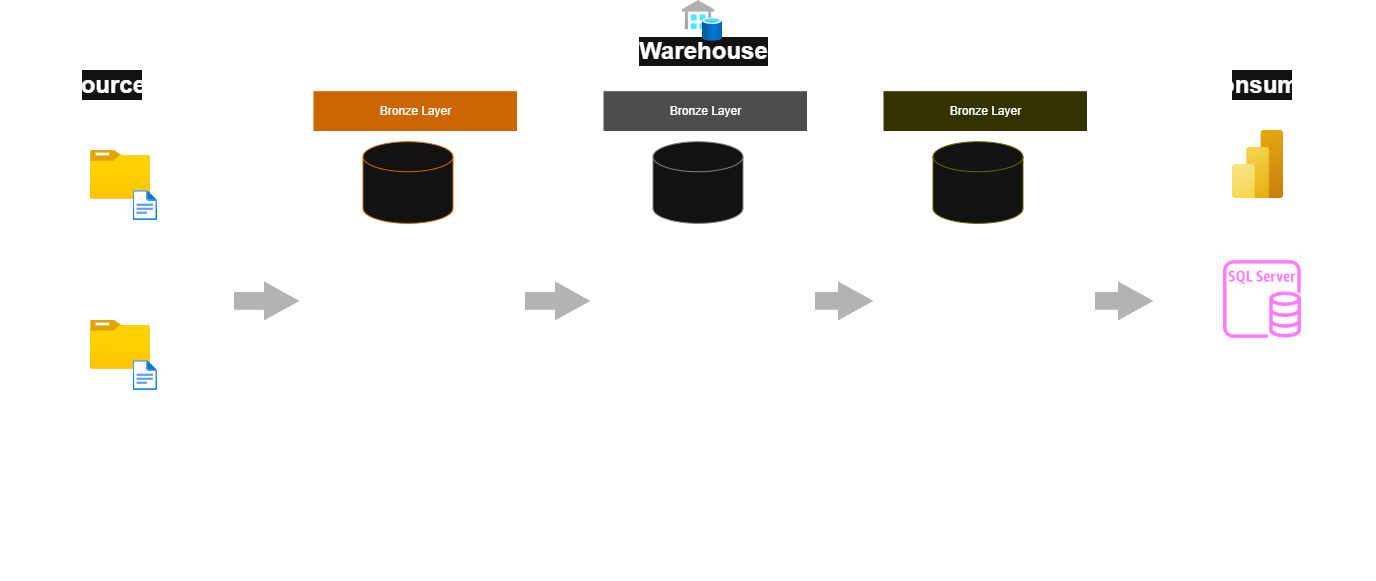

The diagram above was exported from draw.io. Its source (the exported page's mxGraphModel, read from the mxfile embedded in the PNG):
<mxGraphModel dx="2248" dy="825" grid="1" gridSize="10" guides="1" tooltips="1" connect="1" arrows="1" fold="1" page="1" pageScale="1" pageWidth="850" pageHeight="1100" math="0" shadow="0">
  <root>
    <mxCell id="0" />
    <mxCell id="1" parent="0" />
    <mxCell id="Z8Zx0r7UcitIlWYbQxom-84" connectable="0" parent="1" style="group" value="" vertex="1">
      <mxGeometry height="580" width="1374" x="-790" y="60" as="geometry" />
    </mxCell>
    <mxCell id="Z8Zx0r7UcitIlWYbQxom-34" connectable="0" parent="Z8Zx0r7UcitIlWYbQxom-84" style="group;strokeColor=light-dark(transparent,#994C00);" value="" vertex="1">
      <mxGeometry height="500" width="224" x="300" y="80" as="geometry" />
    </mxCell>
    <mxCell id="Z8Zx0r7UcitIlWYbQxom-22" parent="Z8Zx0r7UcitIlWYbQxom-34" style="rounded=0;whiteSpace=wrap;html=1;fillColor=none;" value="" vertex="1">
      <mxGeometry height="500" width="224" as="geometry" />
    </mxCell>
    <mxCell id="Z8Zx0r7UcitIlWYbQxom-25" parent="Z8Zx0r7UcitIlWYbQxom-34" style="rounded=0;whiteSpace=wrap;html=1;fillColor=light-dark(#FFFFFF,#CC6600);" value="Bronze Layer" vertex="1">
      <mxGeometry height="40.816326530612244" width="204.5" x="12.5" y="10.204081632653061" as="geometry" />
    </mxCell>
    <mxCell id="Z8Zx0r7UcitIlWYbQxom-26" parent="Z8Zx0r7UcitIlWYbQxom-34" style="shape=cylinder3;whiteSpace=wrap;html=1;boundedLbl=1;backgroundOutline=1;size=15;strokeColor=light-dark(#000000,#CC6600);" value="" vertex="1">
      <mxGeometry height="81.63265306122449" width="90" x="62.5" y="61.224489795918366" as="geometry" />
    </mxCell>
    <mxCell id="Z8Zx0r7UcitIlWYbQxom-30" parent="Z8Zx0r7UcitIlWYbQxom-34" style="text;html=1;whiteSpace=wrap;strokeColor=none;fillColor=none;align=center;verticalAlign=middle;rounded=0;" value="&lt;font style=&quot;font-size: 18px;&quot;&gt;Raw Data&lt;/font&gt;" vertex="1">
      <mxGeometry height="30.612244897959183" width="120" x="52.5" y="173.46938775510205" as="geometry" />
    </mxCell>
    <mxCell id="Z8Zx0r7UcitIlWYbQxom-32" edge="1" parent="Z8Zx0r7UcitIlWYbQxom-34" style="endArrow=none;dashed=1;html=1;rounded=0;" value="">
      <mxGeometry height="50" relative="1" width="50" as="geometry">
        <mxPoint x="199.75" y="224.48979591836735" as="sourcePoint" />
        <mxPoint x="29.75" y="224.48979591836735" as="targetPoint" />
      </mxGeometry>
    </mxCell>
    <mxCell id="Z8Zx0r7UcitIlWYbQxom-33" parent="Z8Zx0r7UcitIlWYbQxom-34" style="text;html=1;whiteSpace=wrap;strokeColor=none;fillColor=none;align=center;verticalAlign=middle;rounded=0;" value="&lt;font style=&quot;font-size: 14px;&quot;&gt;&lt;b style=&quot;&quot;&gt;Object Type: Tables&lt;/b&gt;&lt;/font&gt;&lt;div&gt;&lt;font size=&quot;3&quot;&gt;&lt;b&gt;&lt;br&gt;&lt;/b&gt;&lt;/font&gt;&lt;/div&gt;&lt;div style=&quot;text-align: left;&quot;&gt;&lt;font size=&quot;3&quot;&gt;&lt;b&gt;Load:-&lt;/b&gt;&lt;/font&gt;&lt;/div&gt;&lt;div style=&quot;text-align: left;&quot;&gt;&lt;font size=&quot;3&quot;&gt;Batch Processing&lt;/font&gt;&lt;/div&gt;&lt;div style=&quot;text-align: left;&quot;&gt;&lt;font size=&quot;3&quot;&gt;Full Load&lt;/font&gt;&lt;/div&gt;&lt;div style=&quot;text-align: left;&quot;&gt;&lt;font size=&quot;3&quot;&gt;Truncate &amp;amp; Insert&lt;br&gt;&lt;br&gt;No Transformation&lt;br&gt;&lt;br&gt;&lt;/font&gt;&lt;/div&gt;&lt;div style=&quot;text-align: left;&quot;&gt;&lt;font size=&quot;3&quot;&gt;No Modelling&lt;/font&gt;&lt;/div&gt;" vertex="1">
      <mxGeometry height="214.28571428571428" width="204.5" x="12.5" y="244.89795918367346" as="geometry" />
    </mxCell>
    <mxCell id="Z8Zx0r7UcitIlWYbQxom-35" connectable="0" parent="Z8Zx0r7UcitIlWYbQxom-84" style="group" value="" vertex="1">
      <mxGeometry height="500" width="224" x="590" y="80" as="geometry" />
    </mxCell>
    <mxCell id="Z8Zx0r7UcitIlWYbQxom-36" parent="Z8Zx0r7UcitIlWYbQxom-35" style="rounded=0;whiteSpace=wrap;html=1;fillColor=none;" value="" vertex="1">
      <mxGeometry height="500" width="224" as="geometry" />
    </mxCell>
    <mxCell id="Z8Zx0r7UcitIlWYbQxom-37" parent="Z8Zx0r7UcitIlWYbQxom-35" style="rounded=0;whiteSpace=wrap;html=1;fillColor=light-dark(#FFFFFF,#4D4D4D);" value="Bronze Layer" vertex="1">
      <mxGeometry height="40.816326530612244" width="204.5" x="12.5" y="10.204081632653061" as="geometry" />
    </mxCell>
    <mxCell id="Z8Zx0r7UcitIlWYbQxom-38" parent="Z8Zx0r7UcitIlWYbQxom-35" style="shape=cylinder3;whiteSpace=wrap;html=1;boundedLbl=1;backgroundOutline=1;size=15;strokeColor=light-dark(#000000,#808080);" value="" vertex="1">
      <mxGeometry height="81.63265306122449" width="90" x="62.5" y="61.224489795918366" as="geometry" />
    </mxCell>
    <mxCell id="Z8Zx0r7UcitIlWYbQxom-39" parent="Z8Zx0r7UcitIlWYbQxom-35" style="text;html=1;whiteSpace=wrap;strokeColor=none;fillColor=none;align=center;verticalAlign=middle;rounded=0;" value="&lt;font style=&quot;font-size: 18px;&quot;&gt;Raw Data&lt;/font&gt;" vertex="1">
      <mxGeometry height="30.612244897959183" width="120" x="52.5" y="173.46938775510205" as="geometry" />
    </mxCell>
    <mxCell id="Z8Zx0r7UcitIlWYbQxom-40" edge="1" parent="Z8Zx0r7UcitIlWYbQxom-35" style="endArrow=none;dashed=1;html=1;rounded=0;" value="">
      <mxGeometry height="50" relative="1" width="50" as="geometry">
        <mxPoint x="199.75" y="224.48979591836735" as="sourcePoint" />
        <mxPoint x="29.75" y="224.48979591836735" as="targetPoint" />
      </mxGeometry>
    </mxCell>
    <mxCell id="Z8Zx0r7UcitIlWYbQxom-41" parent="Z8Zx0r7UcitIlWYbQxom-35" style="text;html=1;whiteSpace=wrap;strokeColor=none;fillColor=none;align=center;verticalAlign=middle;rounded=0;" value="&lt;font style=&quot;font-size: 14px;&quot;&gt;&lt;b style=&quot;&quot;&gt;Object Type: Tables&lt;/b&gt;&lt;/font&gt;&lt;div&gt;&lt;font size=&quot;3&quot;&gt;&lt;b&gt;&lt;br&gt;&lt;/b&gt;&lt;/font&gt;&lt;/div&gt;&lt;div style=&quot;text-align: left;&quot;&gt;&lt;font size=&quot;3&quot;&gt;&lt;b&gt;Load:-&lt;/b&gt;&lt;/font&gt;&lt;/div&gt;&lt;div style=&quot;text-align: left;&quot;&gt;&lt;font size=&quot;3&quot;&gt;Batch Processing&lt;/font&gt;&lt;/div&gt;&lt;div style=&quot;text-align: left;&quot;&gt;&lt;font size=&quot;3&quot;&gt;Full Load&lt;/font&gt;&lt;/div&gt;&lt;div style=&quot;text-align: left;&quot;&gt;&lt;font size=&quot;3&quot;&gt;Truncate &amp;amp; Insert&lt;br&gt;&lt;br&gt;&lt;b&gt;Transformation&lt;/b&gt;&lt;br&gt;Data Cleansing&lt;br&gt;Data Enrichment&lt;/font&gt;&lt;/div&gt;&lt;div style=&quot;text-align: left;&quot;&gt;&lt;font size=&quot;3&quot;&gt;Data Standization&lt;br&gt;Derived Colun&lt;br&gt;&lt;br&gt;&lt;/font&gt;&lt;/div&gt;&lt;div style=&quot;text-align: left;&quot;&gt;&lt;font size=&quot;3&quot;&gt;No Modelling&lt;/font&gt;&lt;/div&gt;" vertex="1">
      <mxGeometry height="214.28571428571428" width="204.5" x="12.5" y="259.99795918367346" as="geometry" />
    </mxCell>
    <mxCell id="Z8Zx0r7UcitIlWYbQxom-42" connectable="0" parent="Z8Zx0r7UcitIlWYbQxom-84" style="group" value="" vertex="1">
      <mxGeometry height="500" width="224" x="870" y="80" as="geometry" />
    </mxCell>
    <mxCell id="Z8Zx0r7UcitIlWYbQxom-43" parent="Z8Zx0r7UcitIlWYbQxom-42" style="rounded=0;whiteSpace=wrap;html=1;fillColor=none;" value="" vertex="1">
      <mxGeometry height="500" width="224" as="geometry" />
    </mxCell>
    <mxCell id="Z8Zx0r7UcitIlWYbQxom-44" parent="Z8Zx0r7UcitIlWYbQxom-42" style="rounded=0;whiteSpace=wrap;html=1;fillColor=light-dark(#FFFFFF,#333300);" value="Bronze Layer" vertex="1">
      <mxGeometry height="40.816326530612244" width="204.5" x="12.5" y="10.204081632653061" as="geometry" />
    </mxCell>
    <mxCell id="Z8Zx0r7UcitIlWYbQxom-45" parent="Z8Zx0r7UcitIlWYbQxom-42" style="shape=cylinder3;whiteSpace=wrap;html=1;boundedLbl=1;backgroundOutline=1;size=15;strokeColor=light-dark(#000000,#666600);" value="" vertex="1">
      <mxGeometry height="81.63265306122449" width="90" x="62.5" y="61.224489795918366" as="geometry" />
    </mxCell>
    <mxCell id="Z8Zx0r7UcitIlWYbQxom-46" parent="Z8Zx0r7UcitIlWYbQxom-42" style="text;html=1;whiteSpace=wrap;strokeColor=none;fillColor=none;align=center;verticalAlign=middle;rounded=0;" value="&lt;font style=&quot;font-size: 18px;&quot;&gt;Raw Data&lt;/font&gt;" vertex="1">
      <mxGeometry height="30.612244897959183" width="120" x="52.5" y="173.46938775510205" as="geometry" />
    </mxCell>
    <mxCell id="Z8Zx0r7UcitIlWYbQxom-47" edge="1" parent="Z8Zx0r7UcitIlWYbQxom-42" style="endArrow=none;dashed=1;html=1;rounded=0;" value="">
      <mxGeometry height="50" relative="1" width="50" as="geometry">
        <mxPoint x="199.75" y="224.48979591836735" as="sourcePoint" />
        <mxPoint x="29.75" y="224.48979591836735" as="targetPoint" />
      </mxGeometry>
    </mxCell>
    <mxCell id="Z8Zx0r7UcitIlWYbQxom-48" parent="Z8Zx0r7UcitIlWYbQxom-42" style="text;html=1;whiteSpace=wrap;strokeColor=none;fillColor=none;align=center;verticalAlign=middle;rounded=0;" value="&lt;font style=&quot;font-size: 14px;&quot;&gt;&lt;b style=&quot;&quot;&gt;Object Type: Views&lt;/b&gt;&lt;/font&gt;&lt;div&gt;&lt;span style=&quot;font-size: 14px;&quot;&gt;&lt;b&gt;&lt;br&gt;&lt;/b&gt;&lt;/span&gt;&lt;div&gt;&lt;font size=&quot;3&quot;&gt;&lt;b&gt;&lt;br&gt;&lt;/b&gt;&lt;/font&gt;&lt;/div&gt;&lt;div style=&quot;text-align: left;&quot;&gt;&lt;font size=&quot;3&quot;&gt;&lt;b&gt;Transformation:&lt;/b&gt;&lt;/font&gt;&lt;/div&gt;&lt;div style=&quot;text-align: left;&quot;&gt;&lt;font size=&quot;3&quot;&gt;Data Integration&lt;/font&gt;&lt;/div&gt;&lt;div style=&quot;text-align: left;&quot;&gt;&lt;font size=&quot;3&quot;&gt;Aggregations&lt;/font&gt;&lt;/div&gt;&lt;div style=&quot;text-align: left;&quot;&gt;&lt;font size=&quot;3&quot;&gt;Business Logic&lt;br&gt;&lt;br&gt;&lt;/font&gt;&lt;/div&gt;&lt;div style=&quot;text-align: left;&quot;&gt;&lt;font size=&quot;3&quot;&gt;Data Modelling:&lt;br&gt;Star Shema&lt;br&gt;Flat Table&lt;br&gt;Aggregation Table&lt;/font&gt;&lt;/div&gt;&lt;/div&gt;" vertex="1">
      <mxGeometry height="234.69387755102042" width="204.5" x="12.5" y="244.89795918367346" as="geometry" />
    </mxCell>
    <mxCell id="Z8Zx0r7UcitIlWYbQxom-49" connectable="0" parent="Z8Zx0r7UcitIlWYbQxom-84" style="group" value="" vertex="1">
      <mxGeometry height="510" width="224" y="70" as="geometry" />
    </mxCell>
    <mxCell id="Z8Zx0r7UcitIlWYbQxom-1" parent="Z8Zx0r7UcitIlWYbQxom-49" style="rounded=0;whiteSpace=wrap;html=1;fillColor=none;" value="" vertex="1">
      <mxGeometry height="490" width="224" y="20" as="geometry" />
    </mxCell>
    <mxCell id="Z8Zx0r7UcitIlWYbQxom-7" parent="Z8Zx0r7UcitIlWYbQxom-49" style="text;html=1;whiteSpace=wrap;strokeColor=none;fillColor=default;align=center;verticalAlign=middle;rounded=0;" value="&lt;span&gt;&lt;font style=&quot;font-size: 24px;&quot;&gt;&lt;b style=&quot;&quot;&gt;Sources&lt;/b&gt;&lt;/font&gt;&lt;/span&gt;" vertex="1">
      <mxGeometry height="30" width="60" x="82" as="geometry" />
    </mxCell>
    <mxCell id="Z8Zx0r7UcitIlWYbQxom-12" connectable="0" parent="Z8Zx0r7UcitIlWYbQxom-49" style="group" value="" vertex="1">
      <mxGeometry height="70" width="67" x="90" y="250" as="geometry" />
    </mxCell>
    <mxCell id="Z8Zx0r7UcitIlWYbQxom-13" parent="Z8Zx0r7UcitIlWYbQxom-12" style="image;aspect=fixed;html=1;points=[];align=center;fontSize=12;image=img/lib/azure2/general/Folder_Blank.svg;" value="" vertex="1">
      <mxGeometry height="48.7" width="60" as="geometry" />
    </mxCell>
    <mxCell id="Z8Zx0r7UcitIlWYbQxom-14" parent="Z8Zx0r7UcitIlWYbQxom-12" style="image;aspect=fixed;html=1;points=[];align=center;fontSize=12;image=img/lib/azure2/general/File.svg;" value="" vertex="1">
      <mxGeometry height="30" width="24.35" x="42.64999999999998" y="40" as="geometry" />
    </mxCell>
    <mxCell id="Z8Zx0r7UcitIlWYbQxom-18" parent="Z8Zx0r7UcitIlWYbQxom-49" style="text;html=1;whiteSpace=wrap;strokeColor=none;fillColor=none;align=center;verticalAlign=middle;rounded=0;" value="&lt;font style=&quot;font-size: 18px;&quot;&gt;ERP&lt;/font&gt;" vertex="1">
      <mxGeometry height="30" width="60" x="90" y="340" as="geometry" />
    </mxCell>
    <mxCell id="Z8Zx0r7UcitIlWYbQxom-19" edge="1" parent="Z8Zx0r7UcitIlWYbQxom-49" style="endArrow=none;dashed=1;html=1;rounded=0;" value="">
      <mxGeometry height="50" relative="1" width="50" as="geometry">
        <mxPoint x="197" y="390" as="sourcePoint" />
        <mxPoint x="27" y="390" as="targetPoint" />
      </mxGeometry>
    </mxCell>
    <mxCell id="Z8Zx0r7UcitIlWYbQxom-20" parent="Z8Zx0r7UcitIlWYbQxom-49" style="text;html=1;whiteSpace=wrap;strokeColor=none;fillColor=none;align=center;verticalAlign=middle;rounded=0;" value="&lt;font style=&quot;font-size: 14px;&quot;&gt;&lt;b&gt;Object Type: CSV Files&lt;/b&gt;&lt;/font&gt;&lt;div&gt;&lt;font size=&quot;3&quot;&gt;&lt;b&gt;&lt;br&gt;&lt;/b&gt;&lt;/font&gt;&lt;/div&gt;&lt;div&gt;&lt;font size=&quot;3&quot;&gt;&lt;b&gt;Interface&lt;/b&gt;: File &amp;amp; Folders&lt;/font&gt;&lt;/div&gt;" vertex="1">
      <mxGeometry height="60" width="204.5" x="9.75" y="410" as="geometry" />
    </mxCell>
    <mxCell id="Z8Zx0r7UcitIlWYbQxom-27" connectable="0" parent="Z8Zx0r7UcitIlWYbQxom-49" style="group" value="" vertex="1">
      <mxGeometry height="70" width="67" x="90" y="80" as="geometry" />
    </mxCell>
    <mxCell id="Z8Zx0r7UcitIlWYbQxom-28" parent="Z8Zx0r7UcitIlWYbQxom-27" style="image;aspect=fixed;html=1;points=[];align=center;fontSize=12;image=img/lib/azure2/general/Folder_Blank.svg;" value="" vertex="1">
      <mxGeometry height="48.7" width="60" as="geometry" />
    </mxCell>
    <mxCell id="Z8Zx0r7UcitIlWYbQxom-29" parent="Z8Zx0r7UcitIlWYbQxom-27" style="image;aspect=fixed;html=1;points=[];align=center;fontSize=12;image=img/lib/azure2/general/File.svg;" value="" vertex="1">
      <mxGeometry height="30" width="24.35" x="42.64999999999998" y="40" as="geometry" />
    </mxCell>
    <mxCell id="Z8Zx0r7UcitIlWYbQxom-17" parent="Z8Zx0r7UcitIlWYbQxom-49" style="text;html=1;whiteSpace=wrap;strokeColor=none;fillColor=none;align=center;verticalAlign=middle;rounded=0;" value="&lt;font style=&quot;font-size: 18px;&quot;&gt;CRM&lt;/font&gt;" vertex="1">
      <mxGeometry height="30" width="60" x="90" y="160" as="geometry" />
    </mxCell>
    <mxCell id="Z8Zx0r7UcitIlWYbQxom-59" connectable="0" parent="Z8Zx0r7UcitIlWYbQxom-84" style="group" value="" vertex="1">
      <mxGeometry height="510" width="224" x="1150" y="70" as="geometry" />
    </mxCell>
    <mxCell id="Z8Zx0r7UcitIlWYbQxom-60" parent="Z8Zx0r7UcitIlWYbQxom-59" style="rounded=0;whiteSpace=wrap;html=1;fillColor=none;" value="" vertex="1">
      <mxGeometry height="490" width="224" y="20" as="geometry" />
    </mxCell>
    <mxCell id="Z8Zx0r7UcitIlWYbQxom-61" parent="Z8Zx0r7UcitIlWYbQxom-59" style="text;html=1;whiteSpace=wrap;strokeColor=none;fillColor=default;align=center;verticalAlign=middle;rounded=0;" value="&lt;span style=&quot;font-size: 24px;&quot;&gt;&lt;b&gt;Consumer&lt;/b&gt;&lt;/span&gt;" vertex="1">
      <mxGeometry height="30" width="60" x="82" as="geometry" />
    </mxCell>
    <mxCell id="Z8Zx0r7UcitIlWYbQxom-72" parent="Z8Zx0r7UcitIlWYbQxom-59" style="image;aspect=fixed;html=1;points=[];align=center;fontSize=12;image=img/lib/azure2/analytics/Power_BI_Embedded.svg;" value="" vertex="1">
      <mxGeometry height="68" width="51" x="82" y="60" as="geometry" />
    </mxCell>
    <mxCell id="Z8Zx0r7UcitIlWYbQxom-73" parent="Z8Zx0r7UcitIlWYbQxom-59" style="sketch=0;outlineConnect=0;fontColor=#232F3E;gradientColor=none;fillColor=#C925D1;strokeColor=none;dashed=0;verticalLabelPosition=bottom;verticalAlign=top;align=center;html=1;fontSize=12;fontStyle=0;aspect=fixed;pointerEvents=1;shape=mxgraph.aws4.rds_sql_server_instance;" value="" vertex="1">
      <mxGeometry height="78" width="78" x="73" y="190" as="geometry" />
    </mxCell>
    <mxCell id="Z8Zx0r7UcitIlWYbQxom-75" edge="1" parent="Z8Zx0r7UcitIlWYbQxom-84" style="endArrow=none;dashed=1;html=1;rounded=0;" value="">
      <mxGeometry height="50" relative="1" width="50" as="geometry">
        <mxPoint x="300" y="50" as="sourcePoint" />
        <mxPoint x="1090" y="50" as="targetPoint" />
      </mxGeometry>
    </mxCell>
    <mxCell id="Z8Zx0r7UcitIlWYbQxom-76" connectable="0" parent="Z8Zx0r7UcitIlWYbQxom-75" style="edgeLabel;html=1;align=center;verticalAlign=middle;resizable=0;points=[];" value="&lt;b&gt;&lt;font style=&quot;font-size: 24px;&quot;&gt;Warehouse&lt;/font&gt;&lt;/b&gt;" vertex="1">
      <mxGeometry relative="1" x="-0.0861" as="geometry">
        <mxPoint x="41" as="offset" />
      </mxGeometry>
    </mxCell>
    <mxCell id="Z8Zx0r7UcitIlWYbQxom-77" parent="Z8Zx0r7UcitIlWYbQxom-84" style="image;aspect=fixed;html=1;points=[];align=center;fontSize=12;image=img/lib/azure2/integration/SQL_Data_Warehouses.svg;" value="" vertex="1">
      <mxGeometry height="40.82" width="40.19" x="681.91" as="geometry" />
    </mxCell>
    <mxCell id="Z8Zx0r7UcitIlWYbQxom-78" parent="Z8Zx0r7UcitIlWYbQxom-84" style="html=1;shadow=0;dashed=0;align=center;verticalAlign=middle;shape=mxgraph.arrows2.arrow;dy=0.54;dx=37;notch=0;fillColor=light-dark(#FFFFFF,#B3B3B3);" value="" vertex="1">
      <mxGeometry height="40.82" width="67" x="233" y="280" as="geometry" />
    </mxCell>
    <mxCell id="Z8Zx0r7UcitIlWYbQxom-80" parent="Z8Zx0r7UcitIlWYbQxom-84" style="html=1;shadow=0;dashed=0;align=center;verticalAlign=middle;shape=mxgraph.arrows2.arrow;dy=0.54;dx=37;notch=0;fillColor=light-dark(#FFFFFF,#B3B3B3);" value="" vertex="1">
      <mxGeometry height="40.82" width="67" x="524" y="280" as="geometry" />
    </mxCell>
    <mxCell id="Z8Zx0r7UcitIlWYbQxom-81" parent="Z8Zx0r7UcitIlWYbQxom-84" style="html=1;shadow=0;dashed=0;align=center;verticalAlign=middle;shape=mxgraph.arrows2.arrow;dy=0.54;dx=37;notch=0;fillColor=light-dark(#FFFFFF,#B3B3B3);" value="" vertex="1">
      <mxGeometry height="40.82" width="60" x="814" y="280" as="geometry" />
    </mxCell>
    <mxCell id="Z8Zx0r7UcitIlWYbQxom-83" parent="Z8Zx0r7UcitIlWYbQxom-84" style="html=1;shadow=0;dashed=0;align=center;verticalAlign=middle;shape=mxgraph.arrows2.arrow;dy=0.54;dx=37;notch=0;fillColor=light-dark(#FFFFFF,#B3B3B3);" value="" vertex="1">
      <mxGeometry height="40.82" width="60" x="1094" y="280" as="geometry" />
    </mxCell>
  </root>
</mxGraphModel>